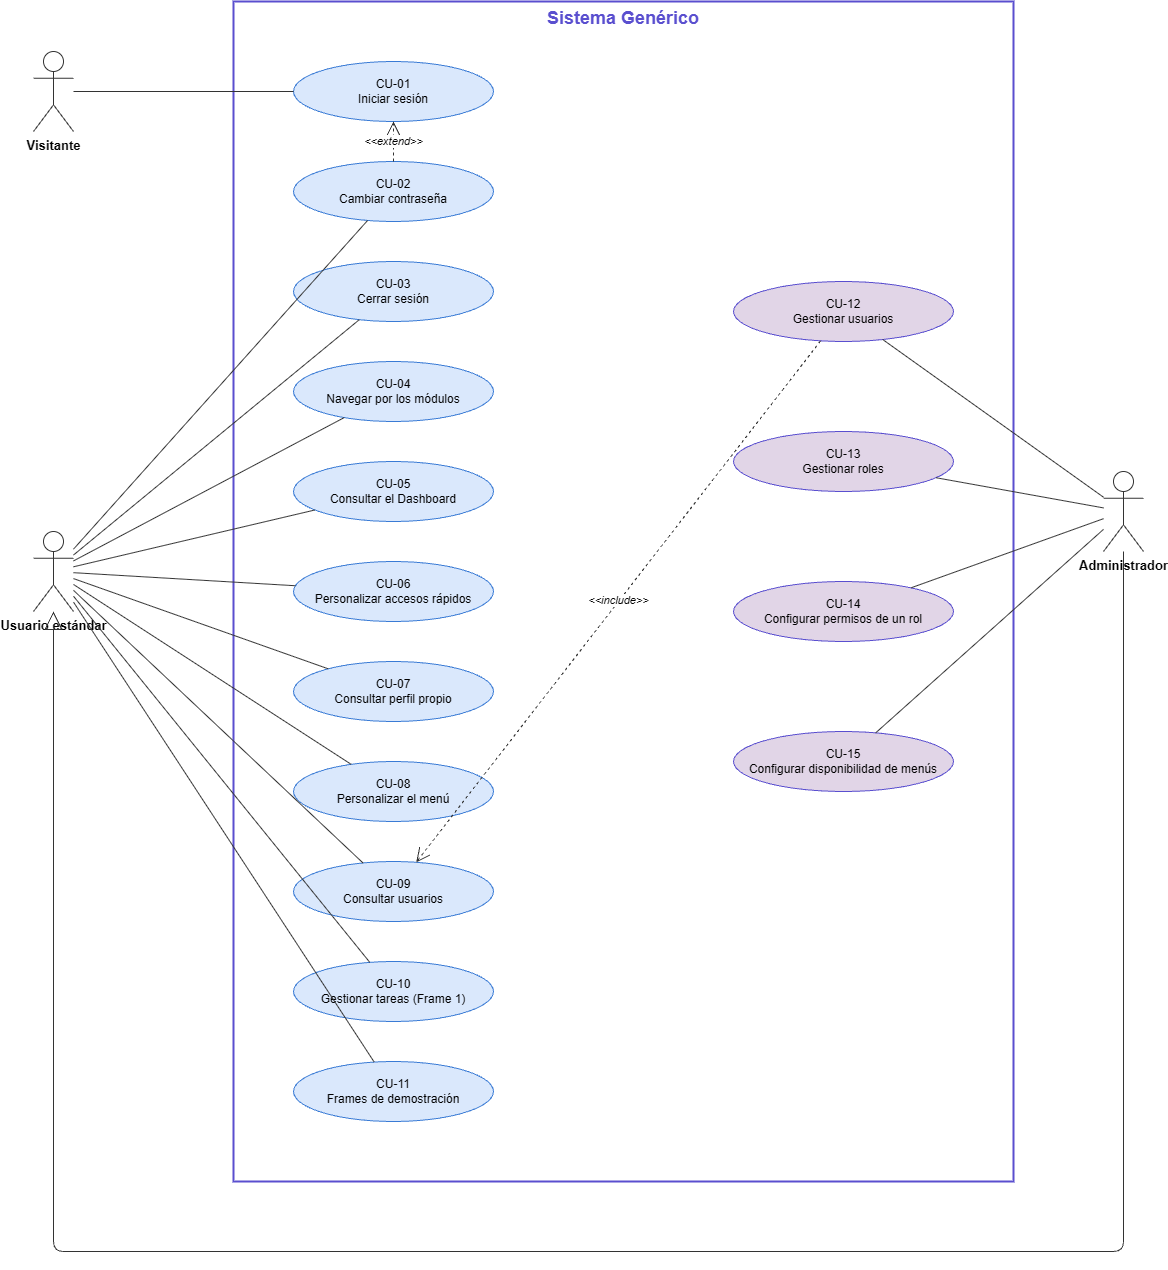

The diagram above was exported from draw.io. Its source (the exported page's mxGraphModel, read from the mxfile embedded in the PNG):
<mxGraphModel dx="2411" dy="1220" grid="1" gridSize="10" guides="1" tooltips="1" connect="1" arrows="1" fold="1" page="1" pageScale="1" pageWidth="1200" pageHeight="1400" math="0" shadow="0">
  <root>
    <mxCell id="0" />
    <mxCell id="1" parent="0" />
    <mxCell id="frontera" parent="1" style="rounded=0;whiteSpace=wrap;html=1;fillColor=none;strokeColor=#5A4FCF;strokeWidth=2;verticalAlign=top;align=center;fontSize=18;fontStyle=1;fontColor=#5A4FCF;" value="Sistema Genérico" vertex="1">
      <mxGeometry height="1180" width="780" x="260" y="40" as="geometry" />
    </mxCell>
    <mxCell id="actVis" parent="1" style="shape=umlActor;verticalLabelPosition=bottom;verticalAlign=top;html=1;outlineConnect=0;fontSize=13;fontStyle=1;strokeColor=#333333;" value="Visitante" vertex="1">
      <mxGeometry height="80" width="40" x="60" y="90" as="geometry" />
    </mxCell>
    <mxCell id="actUser" parent="1" style="shape=umlActor;verticalLabelPosition=bottom;verticalAlign=top;html=1;outlineConnect=0;fontSize=13;fontStyle=1;strokeColor=#333333;" value="Usuario estándar" vertex="1">
      <mxGeometry height="80" width="40" x="60" y="570" as="geometry" />
    </mxCell>
    <mxCell id="actAdm" parent="1" style="shape=umlActor;verticalLabelPosition=bottom;verticalAlign=top;html=1;outlineConnect=0;fontSize=13;fontStyle=1;strokeColor=#333333;" value="Administrador" vertex="1">
      <mxGeometry height="80" width="40" x="1130" y="510" as="geometry" />
    </mxCell>
    <mxCell id="cu01" parent="1" style="ellipse;whiteSpace=wrap;html=1;fillColor=#dae8fc;strokeColor=#3A7BD5;fontSize=12;" value="CU-01&lt;br&gt;Iniciar sesión" vertex="1">
      <mxGeometry height="60" width="200" x="320" y="100" as="geometry" />
    </mxCell>
    <mxCell id="cu02" parent="1" style="ellipse;whiteSpace=wrap;html=1;fillColor=#dae8fc;strokeColor=#3A7BD5;fontSize=12;" value="CU-02&lt;br&gt;Cambiar contraseña" vertex="1">
      <mxGeometry height="60" width="200" x="320" y="200" as="geometry" />
    </mxCell>
    <mxCell id="cu03" parent="1" style="ellipse;whiteSpace=wrap;html=1;fillColor=#dae8fc;strokeColor=#3A7BD5;fontSize=12;" value="CU-03&lt;br&gt;Cerrar sesión" vertex="1">
      <mxGeometry height="60" width="200" x="320" y="300" as="geometry" />
    </mxCell>
    <mxCell id="cu04" parent="1" style="ellipse;whiteSpace=wrap;html=1;fillColor=#dae8fc;strokeColor=#3A7BD5;fontSize=12;" value="CU-04&lt;br&gt;Navegar por los módulos" vertex="1">
      <mxGeometry height="60" width="200" x="320" y="400" as="geometry" />
    </mxCell>
    <mxCell id="cu05" parent="1" style="ellipse;whiteSpace=wrap;html=1;fillColor=#dae8fc;strokeColor=#3A7BD5;fontSize=12;" value="CU-05&lt;br&gt;Consultar el Dashboard" vertex="1">
      <mxGeometry height="60" width="200" x="320" y="500" as="geometry" />
    </mxCell>
    <mxCell id="cu06" parent="1" style="ellipse;whiteSpace=wrap;html=1;fillColor=#dae8fc;strokeColor=#3A7BD5;fontSize=12;" value="CU-06&lt;br&gt;Personalizar accesos rápidos" vertex="1">
      <mxGeometry height="60" width="200" x="320" y="600" as="geometry" />
    </mxCell>
    <mxCell id="cu07" parent="1" style="ellipse;whiteSpace=wrap;html=1;fillColor=#dae8fc;strokeColor=#3A7BD5;fontSize=12;" value="CU-07&lt;br&gt;Consultar perfil propio" vertex="1">
      <mxGeometry height="60" width="200" x="320" y="700" as="geometry" />
    </mxCell>
    <mxCell id="cu08" parent="1" style="ellipse;whiteSpace=wrap;html=1;fillColor=#dae8fc;strokeColor=#3A7BD5;fontSize=12;" value="CU-08&lt;br&gt;Personalizar el menú" vertex="1">
      <mxGeometry height="60" width="200" x="320" y="800" as="geometry" />
    </mxCell>
    <mxCell id="cu09" parent="1" style="ellipse;whiteSpace=wrap;html=1;fillColor=#dae8fc;strokeColor=#3A7BD5;fontSize=12;" value="CU-09&lt;br&gt;Consultar usuarios" vertex="1">
      <mxGeometry height="60" width="200" x="320" y="900" as="geometry" />
    </mxCell>
    <mxCell id="cu10" parent="1" style="ellipse;whiteSpace=wrap;html=1;fillColor=#dae8fc;strokeColor=#3A7BD5;fontSize=12;" value="CU-10&lt;br&gt;Gestionar tareas (Frame 1)" vertex="1">
      <mxGeometry height="60" width="200" x="320" y="1000" as="geometry" />
    </mxCell>
    <mxCell id="cu11" parent="1" style="ellipse;whiteSpace=wrap;html=1;fillColor=#dae8fc;strokeColor=#3A7BD5;fontSize=12;" value="CU-11&lt;br&gt;Frames de demostración" vertex="1">
      <mxGeometry height="60" width="200" x="320" y="1100" as="geometry" />
    </mxCell>
    <mxCell id="cu12" parent="1" style="ellipse;whiteSpace=wrap;html=1;fillColor=#e1d5e7;strokeColor=#5A4FCF;fontSize=12;" value="CU-12&lt;br&gt;Gestionar usuarios" vertex="1">
      <mxGeometry height="60" width="220" x="760" y="320" as="geometry" />
    </mxCell>
    <mxCell id="cu13" parent="1" style="ellipse;whiteSpace=wrap;html=1;fillColor=#e1d5e7;strokeColor=#5A4FCF;fontSize=12;" value="CU-13&lt;br&gt;Gestionar roles" vertex="1">
      <mxGeometry height="60" width="220" x="760" y="470" as="geometry" />
    </mxCell>
    <mxCell id="cu14" parent="1" style="ellipse;whiteSpace=wrap;html=1;fillColor=#e1d5e7;strokeColor=#5A4FCF;fontSize=12;" value="CU-14&lt;br&gt;Configurar permisos de un rol" vertex="1">
      <mxGeometry height="60" width="220" x="760" y="620" as="geometry" />
    </mxCell>
    <mxCell id="cu15" parent="1" style="ellipse;whiteSpace=wrap;html=1;fillColor=#e1d5e7;strokeColor=#5A4FCF;fontSize=12;" value="CU-15&lt;br&gt;Configurar disponibilidad de menús" vertex="1">
      <mxGeometry height="60" width="220" x="760" y="770" as="geometry" />
    </mxCell>
    <mxCell id="aVis01" edge="1" parent="1" source="actVis" style="endArrow=none;html=1;strokeColor=#333333;" target="cu01">
      <mxGeometry relative="1" as="geometry" />
    </mxCell>
    <mxCell id="aU02" edge="1" parent="1" source="actUser" style="endArrow=none;html=1;strokeColor=#333333;" target="cu02">
      <mxGeometry relative="1" as="geometry" />
    </mxCell>
    <mxCell id="aU03" edge="1" parent="1" source="actUser" style="endArrow=none;html=1;strokeColor=#333333;" target="cu03">
      <mxGeometry relative="1" as="geometry" />
    </mxCell>
    <mxCell id="aU04" edge="1" parent="1" source="actUser" style="endArrow=none;html=1;strokeColor=#333333;" target="cu04">
      <mxGeometry relative="1" as="geometry" />
    </mxCell>
    <mxCell id="aU05" edge="1" parent="1" source="actUser" style="endArrow=none;html=1;strokeColor=#333333;" target="cu05">
      <mxGeometry relative="1" as="geometry" />
    </mxCell>
    <mxCell id="aU06" edge="1" parent="1" source="actUser" style="endArrow=none;html=1;strokeColor=#333333;" target="cu06">
      <mxGeometry relative="1" as="geometry" />
    </mxCell>
    <mxCell id="aU07" edge="1" parent="1" source="actUser" style="endArrow=none;html=1;strokeColor=#333333;" target="cu07">
      <mxGeometry relative="1" as="geometry" />
    </mxCell>
    <mxCell id="aU08" edge="1" parent="1" source="actUser" style="endArrow=none;html=1;strokeColor=#333333;" target="cu08">
      <mxGeometry relative="1" as="geometry" />
    </mxCell>
    <mxCell id="aU09" edge="1" parent="1" source="actUser" style="endArrow=none;html=1;strokeColor=#333333;" target="cu09">
      <mxGeometry relative="1" as="geometry" />
    </mxCell>
    <mxCell id="aU10" edge="1" parent="1" source="actUser" style="endArrow=none;html=1;strokeColor=#333333;" target="cu10">
      <mxGeometry relative="1" as="geometry" />
    </mxCell>
    <mxCell id="aU11" edge="1" parent="1" source="actUser" style="endArrow=none;html=1;strokeColor=#333333;" target="cu11">
      <mxGeometry relative="1" as="geometry" />
    </mxCell>
    <mxCell id="aA12" edge="1" parent="1" source="actAdm" style="endArrow=none;html=1;strokeColor=#333333;" target="cu12">
      <mxGeometry relative="1" as="geometry" />
    </mxCell>
    <mxCell id="aA13" edge="1" parent="1" source="actAdm" style="endArrow=none;html=1;strokeColor=#333333;" target="cu13">
      <mxGeometry relative="1" as="geometry" />
    </mxCell>
    <mxCell id="aA14" edge="1" parent="1" source="actAdm" style="endArrow=none;html=1;strokeColor=#333333;" target="cu14">
      <mxGeometry relative="1" as="geometry" />
    </mxCell>
    <mxCell id="aA15" edge="1" parent="1" source="actAdm" style="endArrow=none;html=1;strokeColor=#333333;" target="cu15">
      <mxGeometry relative="1" as="geometry" />
    </mxCell>
    <mxCell id="eInc" edge="1" parent="1" source="cu12" style="endArrow=open;endSize=12;dashed=1;html=1;strokeColor=#333333;fontSize=11;fontStyle=2;" target="cu09" value="&amp;lt;&amp;lt;include&amp;gt;&amp;gt;">
      <mxGeometry relative="1" as="geometry" />
    </mxCell>
    <mxCell id="eExt" edge="1" parent="1" source="cu02" style="endArrow=open;endSize=12;dashed=1;html=1;strokeColor=#333333;fontSize=11;fontStyle=2;" target="cu01" value="&amp;lt;&amp;lt;extend&amp;gt;&amp;gt;">
      <mxGeometry relative="1" as="geometry" />
    </mxCell>
    <mxCell id="eGen" edge="1" parent="1" source="actAdm" style="endArrow=block;endFill=0;endSize=16;html=1;strokeColor=#333333;exitX=0.5;exitY=1;exitDx=0;exitDy=0;entryX=0.5;entryY=1;entryDx=0;entryDy=0;" target="actUser">
      <mxGeometry relative="1" as="geometry">
        <Array as="points">
          <mxPoint x="1150" y="1290" />
          <mxPoint x="80" y="1290" />
        </Array>
      </mxGeometry>
    </mxCell>
  </root>
</mxGraphModel>